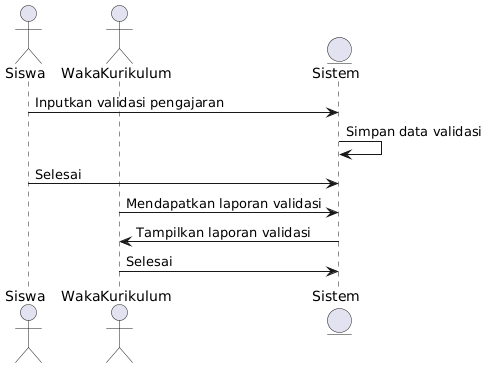

The diagram above was rendered by PlantUML. Its source (embedded in the PNG):
@startuml
actor Siswa
actor WakaKurikulum
entity Sistem

Siswa -> Sistem: Inputkan validasi pengajaran
Sistem -> Sistem: Simpan data validasi
Siswa -> Sistem: Selesai

WakaKurikulum -> Sistem: Mendapatkan laporan validasi
Sistem -> WakaKurikulum: Tampilkan laporan validasi
WakaKurikulum -> Sistem: Selesai
@enduml